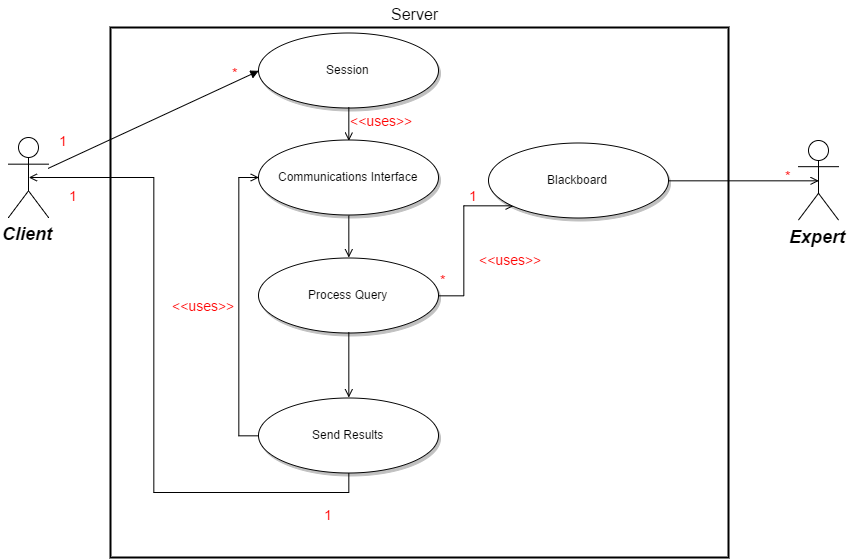

The diagram above was exported from draw.io. Its source (the exported page's mxGraphModel, read from the mxfile embedded in the PNG):
<mxGraphModel dx="1323" dy="810" grid="1" gridSize="10" guides="1" tooltips="1" connect="1" arrows="1" fold="1" page="0" pageScale="1.5" pageWidth="826" pageHeight="1169" background="#ffffff" math="0">
  <root>
    <mxCell id="0" style=";html=1;" />
    <mxCell id="1" style=";html=1;" parent="0" />
    <mxCell id="179" style="edgeStyle=orthogonalEdgeStyle;rounded=0;html=1;exitX=0.5;exitY=0.5;exitPerimeter=0;entryX=0.5;entryY=1;entryPerimeter=0;startArrow=open;startFill=1;endArrow=none;endFill=0;jettySize=auto;orthogonalLoop=1;strokeWidth=1;fontSize=14;fontColor=#FF0000;" edge="1" parent="1" source="90" target="175">
      <mxGeometry relative="1" as="geometry" />
    </mxCell>
    <mxCell id="90" value="Client" style="shape=umlActor;verticalLabelPosition=bottom;verticalAlign=top;fillColor=#FFFFFF;strokeColor=#000000;fontStyle=3;fontSize=18;fontFamily=Helvetica;strokeWidth=1;html=1;gradientColor=none;" parent="1" vertex="1">
      <mxGeometry x="140" y="160" width="40" height="80" as="geometry" />
    </mxCell>
    <mxCell id="168" style="edgeStyle=orthogonalEdgeStyle;rounded=0;html=1;exitX=0.5;exitY=0.5;exitPerimeter=0;entryX=1;entryY=0.5;entryPerimeter=0;startArrow=open;startFill=1;endArrow=none;endFill=0;jettySize=auto;orthogonalLoop=1;strokeWidth=1;fontSize=14;fontColor=#FF0000;" edge="1" parent="1" source="92" target="167">
      <mxGeometry relative="1" as="geometry" />
    </mxCell>
    <mxCell id="92" value="Expert" style="shape=umlActor;verticalLabelPosition=bottom;verticalAlign=top;fillColor=#FFFFFF;strokeColor=#000000;fontStyle=3;fontSize=18;fontFamily=Helvetica;strokeWidth=1;html=1;gradientColor=none;" parent="1" vertex="1">
      <mxGeometry x="930" y="162.5" width="40" height="80" as="geometry" />
    </mxCell>
    <mxCell id="119" value="Session" style="shape=mxgraph.flowchart.on-page_reference;fillColor=#FFFFFF;strokeColor=#000000;strokeWidth=1;shadow=1;gradientColor=none;html=1;" parent="1" vertex="1">
      <mxGeometry x="390" y="55" width="180" height="75" as="geometry" />
    </mxCell>
    <mxCell id="165" style="edgeStyle=orthogonalEdgeStyle;rounded=0;html=1;exitX=0.5;exitY=0;exitPerimeter=0;entryX=0.5;entryY=1;entryPerimeter=0;startArrow=open;startFill=1;endArrow=none;endFill=0;jettySize=auto;orthogonalLoop=1;strokeWidth=1;fontSize=14;fontColor=#FF0000;" edge="1" parent="1" source="121" target="119">
      <mxGeometry relative="1" as="geometry" />
    </mxCell>
    <mxCell id="177" style="edgeStyle=orthogonalEdgeStyle;rounded=0;html=1;exitX=0;exitY=0.5;exitPerimeter=0;entryX=0;entryY=0.5;entryPerimeter=0;startArrow=open;startFill=1;endArrow=none;endFill=0;jettySize=auto;orthogonalLoop=1;strokeWidth=1;fontSize=14;fontColor=#FF0000;" edge="1" parent="1" source="121" target="175">
      <mxGeometry relative="1" as="geometry" />
    </mxCell>
    <mxCell id="121" value="Communications Interface" style="shape=mxgraph.flowchart.on-page_reference;fillColor=#FFFFFF;strokeColor=#000000;strokeWidth=1;shadow=1;gradientColor=none;html=1;" parent="1" vertex="1">
      <mxGeometry x="390" y="162.5" width="180" height="75" as="geometry" />
    </mxCell>
    <mxCell id="171" style="edgeStyle=orthogonalEdgeStyle;rounded=0;html=1;exitX=0.5;exitY=0;exitPerimeter=0;entryX=0.5;entryY=1;entryPerimeter=0;startArrow=open;startFill=1;endArrow=none;endFill=0;jettySize=auto;orthogonalLoop=1;strokeWidth=1;fontSize=14;fontColor=#FF0000;" edge="1" parent="1" source="122" target="121">
      <mxGeometry relative="1" as="geometry" />
    </mxCell>
    <mxCell id="122" value="Process Query" style="shape=mxgraph.flowchart.on-page_reference;fillColor=#FFFFFF;strokeColor=#000000;strokeWidth=1;shadow=1;gradientColor=none;html=1;" parent="1" vertex="1">
      <mxGeometry x="390" y="280" width="180" height="75" as="geometry" />
    </mxCell>
    <mxCell id="139" value="" style="edgeStyle=none;entryX=0;entryY=0.5;entryPerimeter=0;strokeWidth=1;endArrow=block;endFill=1;strokeColor=#000000;html=1;" parent="1" source="90" target="119" edge="1">
      <mxGeometry width="100" height="100" as="geometry">
        <mxPoint y="100" as="sourcePoint" />
        <mxPoint x="100" as="targetPoint" />
      </mxGeometry>
    </mxCell>
    <mxCell id="163" value="1&lt;div&gt;&lt;br&gt;&lt;/div&gt;" style="text;html=1;resizable=0;points=[];autosize=1;align=left;verticalAlign=top;spacingTop=-4;fontSize=14;fontColor=#FF0000;" vertex="1" parent="1">
      <mxGeometry x="189" y="153" width="20" height="40" as="geometry" />
    </mxCell>
    <mxCell id="164" value="*" style="text;html=1;resizable=0;points=[];autosize=1;align=left;verticalAlign=top;spacingTop=-4;fontSize=14;fontColor=#FF0000;" vertex="1" parent="1">
      <mxGeometry x="362" y="85" width="20" height="20" as="geometry" />
    </mxCell>
    <mxCell id="166" value="&amp;lt;&amp;lt;uses&amp;gt;&amp;gt;" style="text;html=1;resizable=0;points=[];autosize=1;align=left;verticalAlign=top;spacingTop=-4;fontSize=14;fontColor=#FF0000;" vertex="1" parent="1">
      <mxGeometry x="480" y="133" width="80" height="20" as="geometry" />
    </mxCell>
    <mxCell id="172" style="edgeStyle=orthogonalEdgeStyle;rounded=0;html=1;exitX=0.145;exitY=0.855;exitPerimeter=0;entryX=1;entryY=0.5;entryPerimeter=0;startArrow=open;startFill=1;endArrow=none;endFill=0;jettySize=auto;orthogonalLoop=1;strokeWidth=1;fontSize=14;fontColor=#FF0000;" edge="1" parent="1" source="167" target="122">
      <mxGeometry relative="1" as="geometry" />
    </mxCell>
    <mxCell id="167" value="Blackboard" style="shape=mxgraph.flowchart.on-page_reference;fillColor=#FFFFFF;strokeColor=#000000;strokeWidth=1;shadow=1;gradientColor=none;html=1;" vertex="1" parent="1">
      <mxGeometry x="620" y="165" width="180" height="75" as="geometry" />
    </mxCell>
    <mxCell id="169" value="1" style="text;html=1;resizable=0;points=[];autosize=1;align=left;verticalAlign=top;spacingTop=-4;fontSize=14;fontColor=#FF0000;" vertex="1" parent="1">
      <mxGeometry x="599" y="208" width="20" height="20" as="geometry" />
    </mxCell>
    <mxCell id="170" value="*" style="text;html=1;resizable=0;points=[];autosize=1;align=left;verticalAlign=top;spacingTop=-4;fontSize=14;fontColor=#FF0000;" vertex="1" parent="1">
      <mxGeometry x="915" y="188" width="20" height="20" as="geometry" />
    </mxCell>
    <mxCell id="173" value="&amp;lt;&amp;lt;uses&amp;gt;&amp;gt;" style="text;html=1;resizable=0;points=[];autosize=1;align=left;verticalAlign=top;spacingTop=-4;fontSize=14;fontColor=#FF0000;" vertex="1" parent="1">
      <mxGeometry x="609" y="272" width="80" height="20" as="geometry" />
    </mxCell>
    <mxCell id="174" value="*" style="text;html=1;resizable=0;points=[];autosize=1;align=left;verticalAlign=top;spacingTop=-4;fontSize=14;fontColor=#FF0000;" vertex="1" parent="1">
      <mxGeometry x="570" y="292" width="20" height="20" as="geometry" />
    </mxCell>
    <mxCell id="176" style="edgeStyle=orthogonalEdgeStyle;rounded=0;html=1;exitX=0.5;exitY=0;exitPerimeter=0;entryX=0.5;entryY=1;entryPerimeter=0;startArrow=open;startFill=1;endArrow=none;endFill=0;jettySize=auto;orthogonalLoop=1;strokeWidth=1;fontSize=14;fontColor=#FF0000;" edge="1" parent="1" source="175" target="122">
      <mxGeometry relative="1" as="geometry" />
    </mxCell>
    <mxCell id="175" value="Send Results" style="shape=mxgraph.flowchart.on-page_reference;fillColor=#FFFFFF;strokeColor=#000000;strokeWidth=1;shadow=1;gradientColor=none;html=1;" vertex="1" parent="1">
      <mxGeometry x="390" y="420" width="180" height="75" as="geometry" />
    </mxCell>
    <mxCell id="178" value="&amp;lt;&amp;lt;uses&amp;gt;&amp;gt;" style="text;html=1;resizable=0;points=[];autosize=1;align=left;verticalAlign=top;spacingTop=-4;fontSize=14;fontColor=#FF0000;" vertex="1" parent="1">
      <mxGeometry x="302" y="318" width="80" height="20" as="geometry" />
    </mxCell>
    <mxCell id="180" value="1" style="text;html=1;resizable=0;points=[];autosize=1;align=left;verticalAlign=top;spacingTop=-4;fontSize=14;fontColor=#FF0000;" vertex="1" parent="1">
      <mxGeometry x="454" y="527" width="20" height="20" as="geometry" />
    </mxCell>
    <mxCell id="181" value="1" style="text;html=1;resizable=0;points=[];autosize=1;align=left;verticalAlign=top;spacingTop=-4;fontSize=14;fontColor=#FF0000;" vertex="1" parent="1">
      <mxGeometry x="199" y="208" width="20" height="20" as="geometry" />
    </mxCell>
    <mxCell id="182" value="" style="whiteSpace=wrap;html=1;strokeColor=#000000;strokeWidth=2;fillColor=none;fontSize=14;fontColor=#FF0000;" vertex="1" parent="1">
      <mxGeometry x="242" y="50" width="618" height="530" as="geometry" />
    </mxCell>
    <mxCell id="183" value="Server" style="text;html=1;resizable=0;points=[];autosize=1;align=left;verticalAlign=top;spacingTop=-4;fontSize=16;fontColor=#000000;" vertex="1" parent="1">
      <mxGeometry x="521" y="25" width="60" height="20" as="geometry" />
    </mxCell>
  </root>
</mxGraphModel>